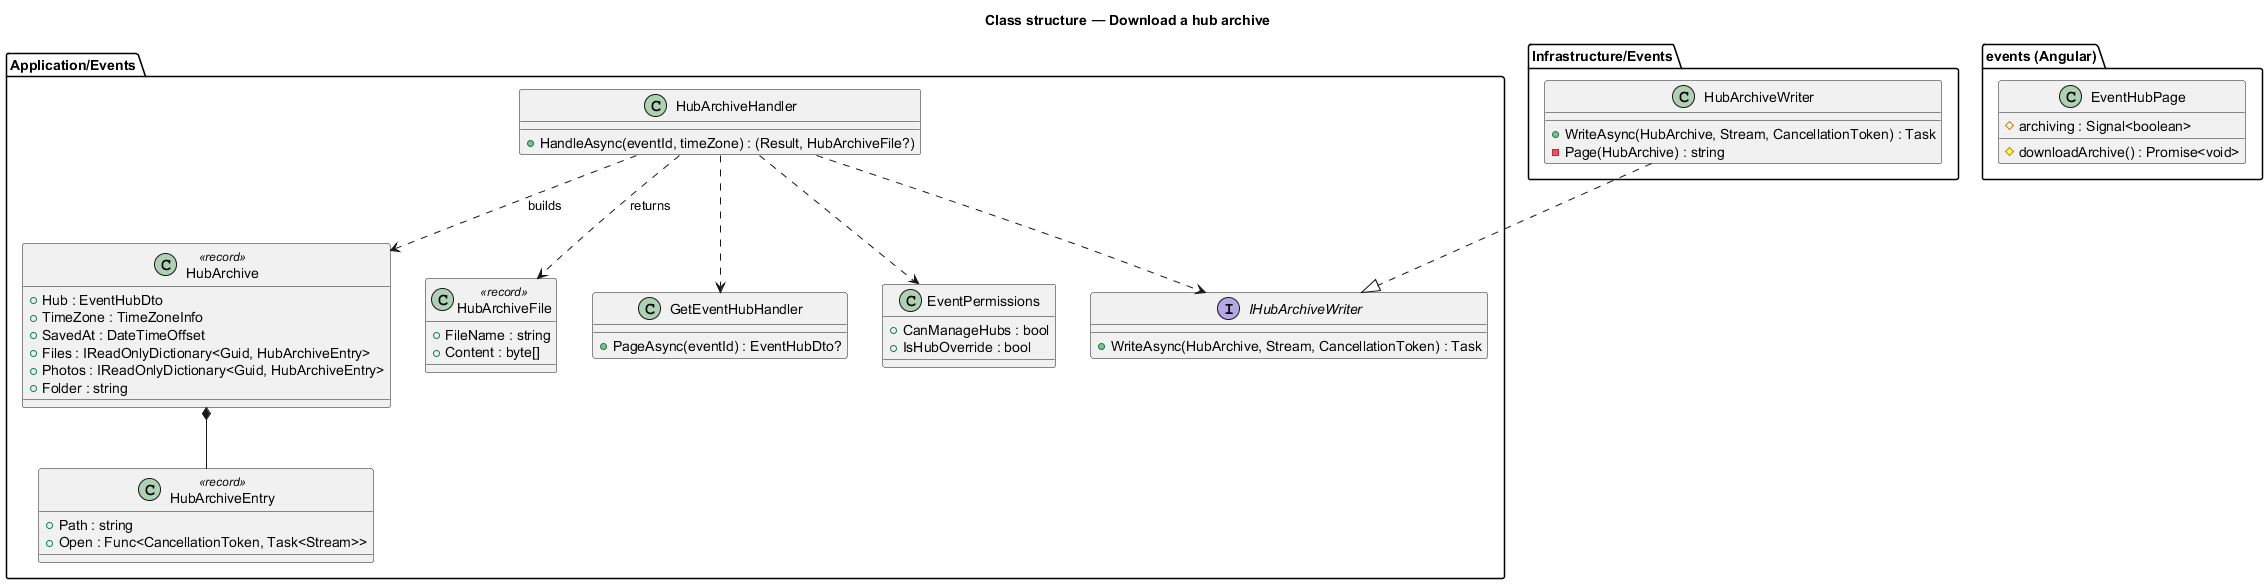

The diagram above was rendered by PlantUML. Its source (embedded in the PNG):
@startuml
title Class structure — Download a hub archive
package "Application/Events" {
  class HubArchiveHandler {
    +HandleAsync(eventId, timeZone) : (Result, HubArchiveFile?)
  }
  class HubArchive <<record>> {
    +Hub : EventHubDto
    +TimeZone : TimeZoneInfo
    +SavedAt : DateTimeOffset
    +Files : IReadOnlyDictionary<Guid, HubArchiveEntry>
    +Photos : IReadOnlyDictionary<Guid, HubArchiveEntry>
    +Folder : string
  }
  class HubArchiveEntry <<record>> {
    +Path : string
    +Open : Func<CancellationToken, Task<Stream>>
  }
  class HubArchiveFile <<record>> {
    +FileName : string
    +Content : byte[]
  }
  interface IHubArchiveWriter {
    +WriteAsync(HubArchive, Stream, CancellationToken) : Task
  }
  class GetEventHubHandler {
    +PageAsync(eventId) : EventHubDto?
  }
  class EventPermissions {
    +CanManageHubs : bool
    +IsHubOverride : bool
  }
}
package "Infrastructure/Events" {
  class HubArchiveWriter {
    +WriteAsync(HubArchive, Stream, CancellationToken) : Task
    -Page(HubArchive) : string
  }
}
package "events (Angular)" {
  class EventHubPage {
    #archiving : Signal<boolean>
    #downloadArchive() : Promise<void>
  }
}
HubArchiveHandler ..> GetEventHubHandler
HubArchiveHandler ..> EventPermissions
HubArchiveHandler ..> IHubArchiveWriter
HubArchiveHandler ..> HubArchive : builds
HubArchive *-- HubArchiveEntry
HubArchiveHandler ..> HubArchiveFile : returns
HubArchiveWriter ..|> IHubArchiveWriter
@enduml